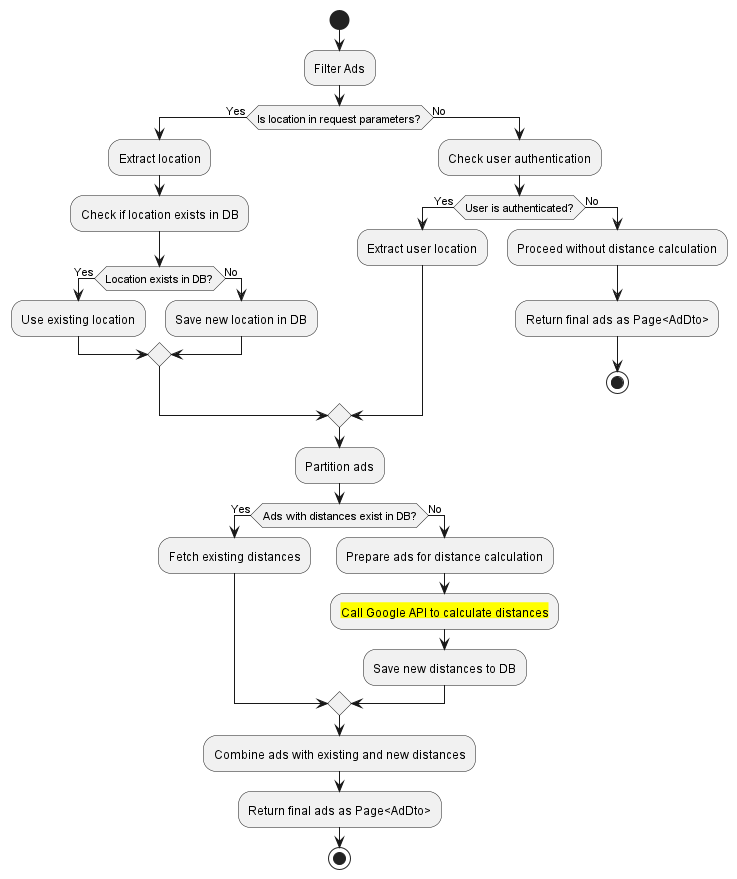

The diagram above was rendered by PlantUML. Its source (embedded in the PNG):
@startuml
start

:Filter Ads;

if (Is location in request parameters?) then (Yes)
    :Extract location;
    :Check if location exists in DB;
    if (Location exists in DB?) then (Yes)
        :Use existing location;
    else (No)
        :Save new location in DB;
    endif
else (No)
    :Check user authentication;
    if (User is authenticated?) then (Yes)
        :Extract user location;
    else (No)
        :Proceed without distance calculation;
        :Return final ads as Page<AdDto>;
        stop
    endif
endif

:Partition ads;

if (Ads with distances exist in DB?) then (Yes)
    :Fetch existing distances;
else (No)
    :Prepare ads for distance calculation;
    :<back:yellow>Call Google API to calculate distances;
    :Save new distances to DB;
endif

:Combine ads with existing and new distances;
:Return final ads as Page<AdDto>;
stop

@enduml